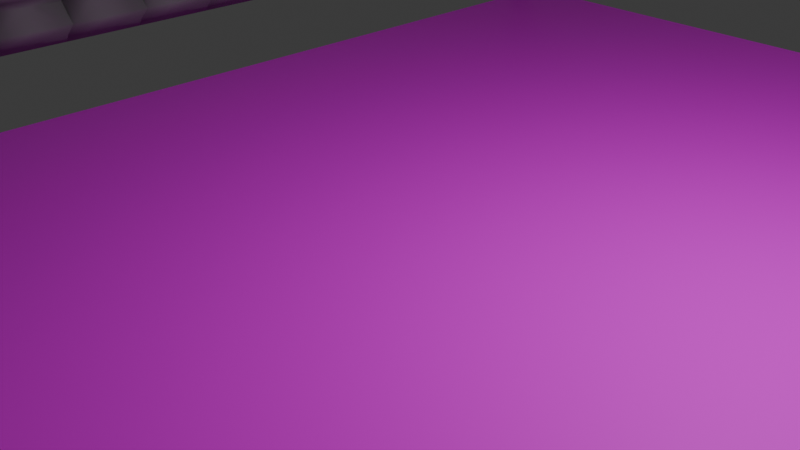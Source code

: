 # Source: carreteraTrozo.blend  (saved by Blender 4.0.36; exported with 4.5.12 LTS)
import bpy
from mathutils import Matrix  # noqa: F401  (used for matrix-valued properties, if any)

bpy.ops.wm.read_factory_settings(use_empty=True)
scene = bpy.context.scene
scene.name = 'Scene'

# ---- collections
col_collection = bpy.data.collections.new('Collection'); scene.collection.children.link(col_collection)
col_carretera = bpy.data.collections.new('Carretera'); scene.collection.children.link(col_carretera)

# ---- images (referenced by path relative to the original .blend; pixels are not part of the script)
import os
ASSET_DIR = os.environ.get("B2B_ASSET_DIR", "")  # directory of the original .blend (textures are referenced by path, not embedded)
HERE = os.path.dirname(os.path.abspath(__file__))  # packed textures are extracted next to this script under _unpacked/

def load_image(name, relpath, width, height, colorspace="sRGB"):
    """Load a texture the original file referenced (path relative to the .blend, or extracted next to this script)."""
    p = next((c for c in (os.path.join(HERE, relpath), os.path.join(ASSET_DIR, relpath)) if relpath and os.path.exists(c)), "")
    if p:
        img = bpy.data.images.load(p, check_existing=True)
        img.name = name
    else:  # same state as the original file: an image datablock whose file is absent (Cycles renders it pink)
        img = bpy.data.images.new(name, width, height)
        img.source = "FILE"
        img.filepath = "//" + (relpath or name)
    img.colorspace_settings.name = colorspace
    return img
img_road007_1k_png_color_png = load_image('Road007_1K-PNG_Color.png', 'textura/Road007_1K-PNG_Color.png', 1024, 1024, 'sRGB')

# ---- materials (node trees are filled in below, after node groups)
mat_pavimento = bpy.data.materials.new('Pavimento')
mat_pavimento.use_transparent_shadow = False
mat_metalrail = bpy.data.materials.new('MetalRail')
mat_metalrail.use_transparent_shadow = False

# ---- material node trees
mat_pavimento.use_nodes = True; mat_pavimento.node_tree.nodes.clear()
_N = mat_pavimento.node_tree.nodes; _L = mat_pavimento.node_tree.links
n0 = _N.new('ShaderNodeBsdfPrincipled'); n0.name = 'Principled BSDF'; n0.location = (10, 300)
n0.inputs[3].default_value = 1.45
n1 = _N.new('ShaderNodeOutputMaterial'); n1.name = 'Material Output'; n1.location = (300, 300)
n2 = _N.new('ShaderNodeTexImage'); n2.name = 'Image Texture'; n2.location = (-280, 275)
n2.image = img_road007_1k_png_color_png
_L.new(n0.outputs[0], n1.inputs[0])
_L.new(n2.outputs[0], n0.inputs[0])
n1.is_active_output = True
mat_metalrail.use_nodes = True; mat_metalrail.node_tree.nodes.clear()
_N = mat_metalrail.node_tree.nodes; _L = mat_metalrail.node_tree.links
n0 = _N.new('ShaderNodeBsdfPrincipled'); n0.name = 'Principled BSDF'; n0.location = (10, 300)
n0.inputs[0].default_value = (0.239, 0.239, 0.239, 1.0)
n0.inputs[1].default_value = 0.6881
n0.inputs[2].default_value = 0.7339
n0.inputs[3].default_value = 1.45
n0.inputs[13].default_value = 1.0
n1 = _N.new('ShaderNodeOutputMaterial'); n1.name = 'Material Output'; n1.location = (300, 300)
_L.new(n0.outputs[0], n1.inputs[0])
n1.is_active_output = True

# ---- world
world_world = bpy.data.worlds.new('World'); scene.world = world_world
world_world.use_nodes = True; world_world.node_tree.nodes.clear()
_N = world_world.node_tree.nodes; _L = world_world.node_tree.links
n0 = _N.new('ShaderNodeOutputWorld'); n0.name = 'World Output'; n0.location = (300, 300)
n1 = _N.new('ShaderNodeBackground'); n1.name = 'Background'; n1.location = (10, 300)
n1.inputs[0].default_value = (0.05088, 0.05088, 0.05088, 1.0)
_L.new(n1.outputs[0], n0.inputs[0])
n0.is_active_output = True
world_world.color = (0.05088, 0.05088, 0.05088)
world_world.use_sun_shadow = False
world_world.sun_shadow_jitter_overblur = 0.0

# ---- cameras
cam_camera = bpy.data.cameras.new('Camera')
cam_camera.clip_end = 100.0
cam_camera.ortho_scale = 7.314

# ---- lights
light_light = bpy.data.lights.new('Light', 'POINT')
light_light.transmission_factor = 0.0
light_light.use_soft_falloff = False
light_light.energy = 1000.0
light_light.shadow_soft_size = 0.1
light_light.shadow_maximum_resolution = 0.006
light_light.use_absolute_resolution = True

# ---- meshes
me_plane = bpy.data.meshes.new('Plane')
me_plane.from_pydata([(-4.0, -8.0, 0.0), (4.0, -8.0, 0.0), (-4.0, 8.0, 0.0), (4.0, 8.0, 0.0), (4.0, 7.0, 0.0), (4.0, 6.0, 0.0), (4.0, 5.0, 0.0), (4.0, 4.0, 0.0), (4.0, 3.0, 0.0), (4.0, 2.0, 0.0), (4.0, 1.0, 0.0), (4.0, 0.0, 0.0), (4.0, -1.0, 0.0), (4.0, -2.0, 0.0), (4.0, -3.0, 0.0), (4.0, -4.0, 0.0), (4.0, -5.0, 0.0), (4.0, -6.0, 0.0), (4.0, -7.0, 0.0), (-4.0, -7.0, 0.0), (-4.0, -6.0, 0.0), (-4.0, -5.0, 0.0), (-4.0, -4.0, 0.0), (-4.0, -3.0, 0.0), (-4.0, -2.0, 0.0), (-4.0, -1.0, 0.0), (-4.0, 0.0, 0.0), (-4.0, 1.0, 0.0), (-4.0, 2.0, 0.0), (-4.0, 3.0, 0.0), (-4.0, 4.0, 0.0), (-4.0, 5.0, 0.0), (-4.0, 6.0, 0.0), (-4.0, 7.0, 0.0)], [], [(5, 4, 33, 32), (11, 10, 27, 26), (13, 12, 25, 24), (10, 9, 28, 27), (9, 8, 29, 28), (8, 7, 30, 29), (7, 6, 31, 30), (6, 5, 32, 31), (1, 18, 19, 0), (12, 11, 26, 25), (14, 13, 24, 23), (15, 14, 23, 22), (16, 15, 22, 21), (17, 16, 21, 20), (18, 17, 20, 19), (4, 3, 2, 33)])
_uv = me_plane.uv_layers.new(name='UVMap')
_uv.uv.foreach_set('vector', [1.0, 0.875, 1.0, 0.9375, 0.0, 0.9375, 0.0, 0.875, 1.0, 0.5, 1.0, 0.5625, 0.0, 0.5625, 0.0, 0.5, 1.0, 0.375, 1.0, 0.4375, 0.0, 0.4375, 0.0, 0.375, 1.0, 0.5625, 1.0, 0.625, 0.0, 0.625, 0.0, 0.5625, 1.0, 0.625, 1.0, 0.6875, 0.0, 0.6875, 0.0, 0.625, 1.0, 0.6875, 1.0, 0.75, 0.0, 0.75, 0.0, 0.6875, 1.0, 0.75, 1.0, 0.8125, 0.0, 0.8125, 0.0, 0.75, 1.0, 0.8125, 1.0, 0.875, 0.0, 0.875, 0.0, 0.8125, 1.0, 0.0, 1.0, 0.0625, 0.0, 0.0625, 0.0, 0.0, 1.0, 0.4375, 1.0, 0.5, 0.0, 0.5, 0.0, 0.4375, 1.0, 0.3125, 1.0, 0.375, 0.0, 0.375, 0.0, 0.3125, 1.0, 0.25, 1.0, 0.3125, 0.0, 0.3125, 0.0, 0.25, 1.0, 0.1875, 1.0, 0.25, 0.0, 0.25, 0.0, 0.1875, 1.0, 0.125, 1.0, 0.1875, 0.0, 0.1875, 0.0, 0.125, 1.0, 0.0625, 1.0, 0.125, 0.0, 0.125, 0.0, 0.0625, 1.0, 0.9375, 1.0, 1.0, 0.0, 1.0, 0.0, 0.9375])
me_plane.materials.append(mat_pavimento)
me_plane.update()
me_plane_002 = bpy.data.meshes.new('Plane.002')
me_plane_002.from_pydata([(1.311e-08, -0.15, 0.15), (0.0, 0.15, 0.15), (6.557e-09, -0.15, 0.0), (-6.557e-09, 0.15, 0.0), (0.06891, 0.15, 0.075), (0.06891, -0.15, 0.075), (6.557e-09, 0.0, 0.15), (0.0, 0.0, 0.0), (0.04643, 0.15, 0.05625), (0.04643, -0.15, 0.09375), (0.06891, 0.0, 0.075), (0.04643, 0.15, 0.09375), (0.04643, -0.15, 0.05625), (0.04643, 5.588e-09, 0.05625), (0.04643, 5.588e-09, 0.09375), (1.311e-08, -0.15, -0.15), (0.0, 0.15, -0.15), (0.06891, 0.15, -0.075), (0.06891, -0.15, -0.075), (0.02395, 0.15, -0.1125), (0.02395, -0.15, -0.1125), (6.557e-09, 0.0, -0.15), (0.04643, 0.15, -0.05625), (0.06891, 0.0, -0.075), (0.02395, 0.0, -0.1125), (0.04643, -0.15, -0.05625), (0.04643, 5.588e-09, -0.05625), (0.01896, -0.15, 0.1621), (0.01896, 0.15, 0.1621), (0.0225, -0.15, 0.0), (0.0225, 0.15, 0.0), (0.09141, 0.15, 0.075), (0.09141, -0.15, 0.075), (0.01896, 8.003e-10, 0.1621), (0.0225, 9.168e-10, -2.532e-10), (0.06084, 0.15, 0.03897), (0.06084, -0.15, 0.111), (0.09141, 1.31e-09, 0.075), (0.06084, 0.15, 0.111), (0.06084, -0.15, 0.03897), (0.06084, 6.427e-09, 0.03897), (0.01896, -0.15, -0.1621), (0.01896, 0.15, -0.1621), (0.09141, 0.15, -0.075), (0.09141, -0.15, -0.075), (0.04083, 0.15, -0.1274), (0.04083, -0.15, -0.1274), (0.01896, 8.003e-10, -0.1621), (0.06084, 0.15, -0.03897), (0.09141, 1.31e-09, -0.075), (0.06084, -0.15, -0.03897)], [], [(19, 16, 21, 24), (7, 13, 8, 3), (22, 26, 7, 3), (13, 7, 2, 12), (13, 10, 4, 8), (12, 5, 10, 13), (5, 9, 14, 10), (10, 14, 11, 4), (9, 0, 6, 14), (7, 26, 25, 2), (49, 47, 42, 45, 43), (24, 21, 15, 20), (17, 19, 24, 23), (26, 22, 17, 23), (25, 26, 23, 18), (32, 37, 33, 27, 36), (23, 24, 20, 18), (34, 40, 39, 29), (47, 49, 44, 46, 41), (35, 40, 34, 30), (50, 44, 49, 34, 29), (40, 35, 31, 37), (39, 40, 37, 32), (9, 36, 27, 0), (49, 43, 48, 30, 34), (11, 1, 28, 38), (8, 35, 30, 3), (12, 2, 29, 39), (1, 6, 33, 28), (6, 0, 27, 33), (2, 25, 50, 29), (8, 4, 31, 35), (9, 5, 32, 36), (4, 11, 38, 31), (16, 19, 45, 42), (5, 12, 39, 32), (22, 3, 30, 48), (20, 15, 41, 46), (21, 16, 42, 47), (15, 21, 47, 41), (18, 20, 46, 44), (17, 22, 48, 43), (19, 17, 43, 45), (25, 18, 44, 50), (6, 1, 11, 14), (37, 31, 38, 28, 33)])
me_plane_002.polygons.foreach_set('use_smooth', [True] * 46)
_uv = me_plane_002.uv_layers.new(name='UVMap')
_uv.uv.foreach_set('vector', [1.0, 0.8727, 1.0, 1.0, 0.5, 1.0, 0.5, 0.8727, 0.5, 0.4937, 0.5, 0.6836, 1.0, 0.6836, 1.0, 0.4937, 1.0, 0.6836, 0.5, 0.6836, 0.5, 0.4937, 1.0, 0.4937, 0.5, 0.6836, 0.5, 0.4937, 0.0, 0.4937, 0.0, 0.6836, 0.5, 0.6836, 0.5, 0.7469, 1.0, 0.7469, 1.0, 0.6836, 0.0, 0.6836, 0.0, 0.7469, 0.5, 0.7469, 0.5, 0.6836, 0.0, 0.7469, 0.0, 0.8098, 0.5, 0.8098, 0.5, 0.7469, 0.5, 0.7469, 0.5, 0.8098, 1.0, 0.8098, 1.0, 0.7469, 0.0, 0.8098, 0.0, 1.0, 0.5, 1.0, 0.5, 0.8098, 0.5, 0.4937, 0.5, 0.6836, 0.0, 0.6836, 0.0, 0.4937, 0.5, 0.7469, 0.5, 1.0, 1.0, 1.0, 1.0, 0.8727, 1.0, 0.7469, 0.5, 0.8727, 0.5, 1.0, 0.0, 1.0, 0.0, 0.8727, 1.0, 0.7469, 1.0, 0.8727, 0.5, 0.8727, 0.5, 0.7469, 0.5, 0.6836, 1.0, 0.6836, 1.0, 0.7469, 0.5, 0.7469, 0.0, 0.6836, 0.5, 0.6836, 0.5, 0.7469, 0.0, 0.7469, 0.0, 0.7469, 0.5, 0.7469, 0.5, 1.0, 0.0, 1.0, 0.0, 0.8098, 0.5, 0.7469, 0.5, 0.8727, 0.0, 0.8727, 0.0, 0.7469, 0.5, 0.4937, 0.5, 0.6836, 0.0, 0.6836, 0.0, 0.4937, 0.5, 1.0, 0.5, 0.7469, 0.0, 0.7469, 0.0, 0.8727, 0.0, 1.0, 1.0, 0.6836, 0.5, 0.6836, 0.5, 0.4937, 1.0, 0.4937, 0.0, 0.6836, 0.0, 0.7469, 0.5, 0.7469, 0.5, 0.4937, 0.0, 0.4937, 0.5, 0.6836, 1.0, 0.6836, 1.0, 0.7469, 0.5, 0.7469, 0.0, 0.6836, 0.5, 0.6836, 0.5, 0.7469, 0.0, 0.7469, 0.0, 0.8098, 0.0, 0.8098, 0.0, 1.0, 0.0, 1.0, 0.5, 0.7469, 1.0, 0.7469, 1.0, 0.6836, 1.0, 0.4937, 0.5, 0.4937, 1.0, 0.8098, 1.0, 1.0, 1.0, 1.0, 1.0, 0.8098, 1.0, 0.6836, 1.0, 0.6836, 1.0, 0.4937, 1.0, 0.4937, 0.0, 0.6836, 0.0, 0.4937, 0.0, 0.4937, 0.0, 0.6836, 1.0, 1.0, 0.5, 1.0, 0.5, 1.0, 1.0, 1.0, 0.5, 1.0, 0.0, 1.0, 0.0, 1.0, 0.5, 1.0, 0.0, 0.4937, 0.0, 0.6836, 0.0, 0.6836, 0.0, 0.4937, 1.0, 0.6836, 1.0, 0.7469, 1.0, 0.7469, 1.0, 0.6836, 0.0, 0.8098, 0.0, 0.7469, 0.0, 0.7469, 0.0, 0.8098, 1.0, 0.7469, 1.0, 0.8098, 1.0, 0.8098, 1.0, 0.7469, 1.0, 1.0, 1.0, 0.8727, 1.0, 0.8727, 1.0, 1.0, 0.0, 0.7469, 0.0, 0.6836, 0.0, 0.6836, 0.0, 0.7469, 1.0, 0.6836, 1.0, 0.4937, 1.0, 0.4937, 1.0, 0.6836, 0.0, 0.8727, 0.0, 1.0, 0.0, 1.0, 0.0, 0.8727, 0.5, 1.0, 1.0, 1.0, 1.0, 1.0, 0.5, 1.0, 0.0, 1.0, 0.5, 1.0, 0.5, 1.0, 0.0, 1.0, 0.0, 0.7469, 0.0, 0.8727, 0.0, 0.8727, 0.0, 0.7469, 1.0, 0.7469, 1.0, 0.6836, 1.0, 0.6836, 1.0, 0.7469, 1.0, 0.8727, 1.0, 0.7469, 1.0, 0.7469, 1.0, 0.8727, 0.0, 0.6836, 0.0, 0.7469, 0.0, 0.7469, 0.0, 0.6836, 0.5, 1.0, 1.0, 1.0, 1.0, 0.8098, 0.5, 0.8098, 0.5, 0.7469, 1.0, 0.7469, 1.0, 0.8098, 1.0, 1.0, 0.5, 1.0])
me_plane_002.materials.append(mat_metalrail)
me_plane_002.update()
me_cube_001 = bpy.data.meshes.new('Cube.001')
me_cube_001.from_pydata([(-1.0, -1.0, -1.0), (-1.0, -1.0, 2.0), (-1.0, 1.0, -1.0), (-1.0, 1.0, 2.0), (1.0, -1.0, -1.0), (1.0, -1.0, 2.0), (1.0, 1.0, -1.0), (1.0, 1.0, 2.0)], [], [(0, 1, 3, 2), (2, 3, 7, 6), (6, 7, 5, 4), (4, 5, 1, 0), (2, 6, 4, 0), (7, 3, 1, 5)])
_uv = me_cube_001.uv_layers.new(name='UVMap')
_uv.uv.foreach_set('vector', [0.375, 0.0, 0.625, 0.0, 0.625, 0.25, 0.375, 0.25, 0.375, 0.25, 0.625, 0.25, 0.625, 0.5, 0.375, 0.5, 0.375, 0.5, 0.625, 0.5, 0.625, 0.75, 0.375, 0.75, 0.375, 0.75, 0.625, 0.75, 0.625, 1.0, 0.375, 1.0, 0.125, 0.5, 0.375, 0.5, 0.375, 0.75, 0.125, 0.75, 0.625, 0.5, 0.875, 0.5, 0.875, 0.75, 0.625, 0.75])
me_cube_001.materials.append(mat_metalrail)
me_cube_001.update()
me_cube_002 = bpy.data.meshes.new('Cube.002')
me_cube_002.from_pydata([(-1.0, -1.0, -1.0), (-1.0, -1.0, 2.0), (-1.0, 1.0, -1.0), (-1.0, 1.0, 2.0), (1.0, -1.0, -1.0), (1.0, -1.0, 2.0), (1.0, 1.0, -1.0), (1.0, 1.0, 2.0)], [], [(0, 1, 3, 2), (2, 3, 7, 6), (6, 7, 5, 4), (4, 5, 1, 0), (2, 6, 4, 0), (7, 3, 1, 5)])
_uv = me_cube_002.uv_layers.new(name='UVMap')
_uv.uv.foreach_set('vector', [0.375, 0.0, 0.625, 0.0, 0.625, 0.25, 0.375, 0.25, 0.375, 0.25, 0.625, 0.25, 0.625, 0.5, 0.375, 0.5, 0.375, 0.5, 0.625, 0.5, 0.625, 0.75, 0.375, 0.75, 0.375, 0.75, 0.625, 0.75, 0.625, 1.0, 0.375, 1.0, 0.125, 0.5, 0.375, 0.5, 0.375, 0.75, 0.125, 0.75, 0.625, 0.5, 0.875, 0.5, 0.875, 0.75, 0.625, 0.75])
me_cube_002.materials.append(mat_metalrail)
me_cube_002.update()

# ---- objects
ob_light = bpy.data.objects.new('Light', light_light)
ob_camera = bpy.data.objects.new('Camera', cam_camera)
ob_calzada = bpy.data.objects.new('Calzada', me_plane)
ob_rail = bpy.data.objects.new('Rail', me_plane_002)
ob_cube = bpy.data.objects.new('Cube', me_cube_001)
ob_cube_001 = bpy.data.objects.new('Cube.001', me_cube_002)

# ---- transforms, parenting, visibility, modifiers, constraints
ob_light.location = (4.076, 1.005, 5.904)
ob_light.rotation_euler = (0.6503, 0.05522, 1.866)
ob_light.lock_rotations_4d = False
ob_light.empty_display_type = 'ARROWS'
ob_light.color = (0.0, 0.0, 0.0, 0.0)
ob_light.lineart.crease_threshold = 0.0
ob_camera.location = (7.359, -6.926, 4.958)
ob_camera.rotation_euler = (1.109, 0.0, 0.8149)
ob_camera.lock_rotations_4d = False
ob_camera.empty_display_type = 'ARROWS'
ob_camera.color = (0.0, 0.0, 0.0, 0.0)
ob_camera.display_type = 'WIRE'
ob_camera.lineart.crease_threshold = 0.0
ob_calzada.location = (0.0, 0.0, 0.0)
ob_calzada.scale = (1.25, 1.0, 1.0)
ob_rail.location = (-4.8, -7.5, 1.5)
ob_rail.scale = (3.282, 3.333, 3.084)
_m = ob_rail.modifiers.new('Array', 'ARRAY')
_m.count = 16
_m.relative_offset_displace = (0.0, 1.0, 0.0)
_m = ob_rail.modifiers.new('Shrinkwrap', 'SHRINKWRAP')
_m.offset = 0.01
ob_cube.location = (-4.9, 7.5, 0.5)
ob_cube.scale = (0.1, 0.125, 0.5)
ob_cube_001.location = (-4.9, -7.5, 0.5)
ob_cube_001.scale = (0.1, 0.125, 0.5)

# ---- collection membership
col_collection.objects.link(ob_light)
col_collection.objects.link(ob_camera)
col_carretera.objects.link(ob_calzada)
col_carretera.objects.link(ob_rail)
col_carretera.objects.link(ob_cube)
col_carretera.objects.link(ob_cube_001)

# ---- scene / render settings (as saved in the file)
scene.camera = ob_camera
scene.frame_start = 1; scene.frame_end = 250; scene.frame_set(1)
scene.render.engine = 'BLENDER_EEVEE_NEXT'
scene.cycles.sampling_pattern = 'TABULATED_SOBOL'
bpy.context.view_layer.update()
